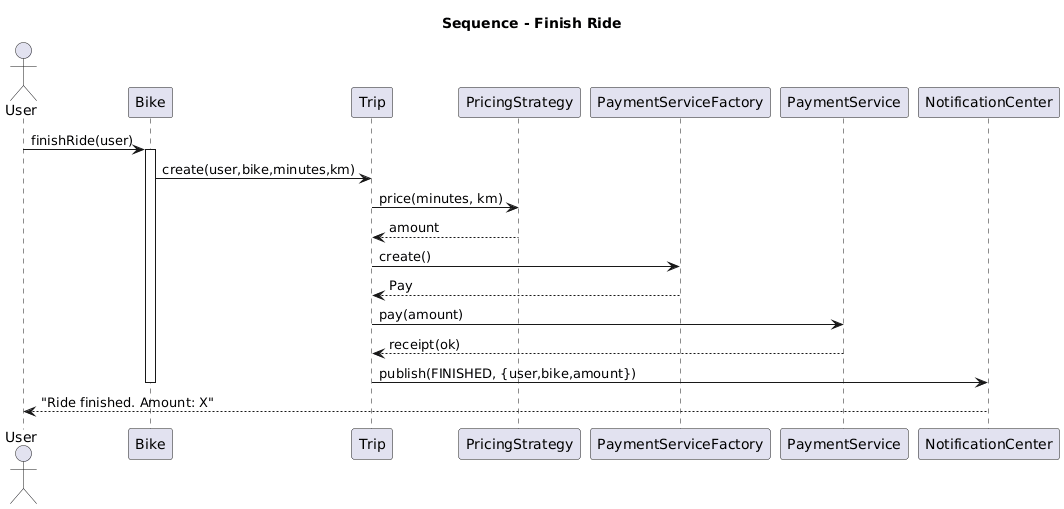

The diagram above was rendered by PlantUML. Its source (embedded in the PNG):
@startuml
title Sequence - Finish Ride

actor User
participant Bike
participant Trip
participant "PricingStrategy" as PS
participant "PaymentServiceFactory" as PF
participant "PaymentService" as Pay
participant "NotificationCenter" as NC

User -> Bike: finishRide(user)
activate Bike
Bike -> Trip: create(user,bike,minutes,km)
Trip -> PS: price(minutes, km)
PS --> Trip: amount
Trip -> PF: create()
PF --> Trip: Pay
Trip -> Pay: pay(amount)
Pay --> Trip: receipt(ok)
Trip -> NC: publish(FINISHED, {user,bike,amount})
deactivate Bike
NC --> User: "Ride finished. Amount: X"
@enduml